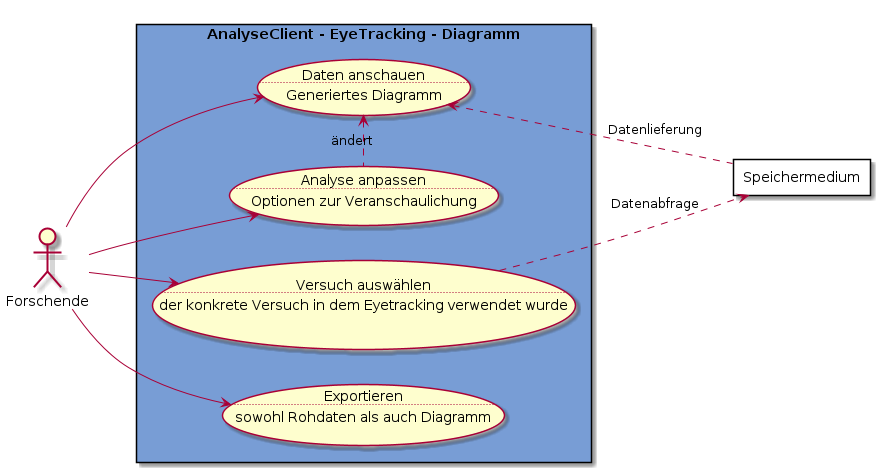

The diagram above was rendered by PlantUML. Its source (embedded in the PNG):
@startuml Analyse-Eyetracking
left to right direction

actor Forschende as f

rectangle "AnalyseClient - EyeTracking - Diagramm" #789dd5 {
    usecase va as "Versuch auswählen
    ..
    der konkrete Versuch in dem Eyetracking verwendet wurde"
    usecase da as "Daten anschauen
    ..
    Generiertes Diagramm"
    usecase aa as "Analyse anpassen
    ..
    Optionen zur Veranschaulichung"
    usecase ex as "Exportieren
    ..
    sowohl Rohdaten als auch Diagramm"
}

rectangle Speichermedium as s #FFFFFF

f --> da
f --> aa
f --> ex
f --> va


va ..> s : Datenabfrage
s .l.> da : Datenlieferung


da <.r. aa : ändert


@enduml